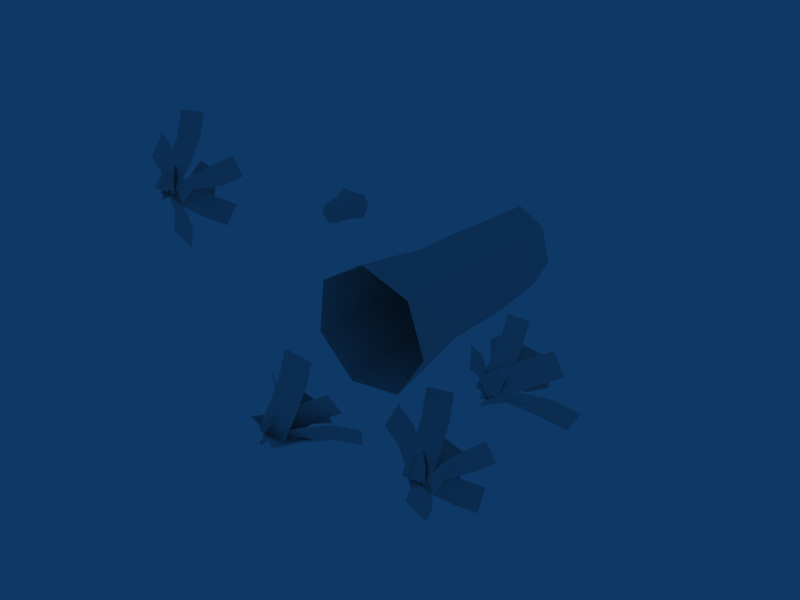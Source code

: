 # Source: deadfllowered.blend  (saved by Blender 2.45.0; exported with 4.5.12 LTS)
import bpy
from mathutils import Matrix  # noqa: F401  (used for matrix-valued properties, if any)

bpy.ops.wm.read_factory_settings(use_empty=True)
scene = bpy.context.scene
scene.name = 'Scene'

# ---- collections
col_collection_1 = bpy.data.collections.new('Collection 1'); scene.collection.children.link(col_collection_1)

# ---- materials (node trees are filled in below, after node groups)
mat_material = bpy.data.materials.new('Material')
mat_material.alpha_threshold = 0.0
mat_material.roughness = 0.5

# ---- material node trees

# ---- world
world_world = bpy.data.worlds.new('World'); scene.world = world_world
world_world.color = (0.05656, 0.2208, 0.4)
world_world.use_sun_shadow = False
world_world.sun_shadow_jitter_overblur = 0.0
world_world.cycles.sampling_method = 'MANUAL'
world_world.cycles.sample_map_resolution = 256

# ---- cameras
cam_camera = bpy.data.cameras.new('Camera')
cam_camera.passepartout_alpha = 0.2
cam_camera.clip_end = 100.0
cam_camera.lens = 35.0
cam_camera.ortho_scale = 7.314
cam_camera.show_passepartout = False
cam_camera.show_safe_areas = True
cam_camera.dof.focus_distance = 0.0
cam_camera.dof.aperture_fstop = 128.0

# ---- lights
light_spot = bpy.data.lights.new('Spot', 'POINT')
light_spot.transmission_factor = 0.0
light_spot.cutoff_distance = 30.0
light_spot.energy = 100.0
light_spot.shadow_buffer_clip_start = 1.001
light_spot.shadow_soft_size = 1.0
light_spot.shadow_maximum_resolution = 0.006
light_spot.use_absolute_resolution = True
light_spot.cycles.use_multiple_importance_sampling = False

# ---- meshes
me_plane_001 = bpy.data.meshes.new('Plane.001')
me_plane_001.from_pydata([(-2.351, -0.1062, -1.516), (-2.439, 0.003416, -1.672), (-2.377, -0.03859, -1.601), (-2.425, 0.02859, -1.381), (-2.522, 0.1528, -1.24), (-2.66, 0.2284, -1.11), (-2.468, 0.0834, -1.459), (-2.512, 0.1382, -1.537), (-2.566, 0.2076, -1.318), (-2.609, 0.2624, -1.396), (-2.704, 0.2832, -1.188), (-2.748, 0.338, -1.266), (-2.84, 0.7651, -1.883), (-2.95, 0.7301, -1.752), (-2.624, 0.5333, -1.764), (-2.734, 0.4982, -1.634), (-2.459, 0.2298, -1.707), (-2.569, 0.1948, -1.576), (-3.059, 0.695, -1.622), (-2.844, 0.4632, -1.503), (-2.473, -0.008725, -1.55), (-2.407, -0.08404, -1.578), (-2.377, -0.07444, -1.614), (-2.546, -0.1503, -1.418), (-2.2, -0.07019, -1.59), (-2.472, -0.1226, -1.523), (-2.348, -0.06935, -1.584), (-2.163, 0.05442, -1.345), (-2.116, 0.1512, -1.079), (-2.051, 0.1622, -0.81), (-2.299, 0.0282, -1.312), (-2.435, 0.001973, -1.278), (-2.252, 0.125, -1.046), (-2.388, 0.09873, -1.012), (-2.187, 0.136, -0.7763), (-2.323, 0.1098, -0.7426), (-1.957, 0.2549, -1.152), (-1.922, 0.3082, -1.261), (-2.155, 0.1622, -1.261), (-2.12, 0.2155, -1.37), (-2.31, 0.007284, -1.388), (-2.276, 0.06064, -1.496), (-1.887, 0.3616, -1.369), (-2.085, 0.2689, -1.478), (-2.241, 0.114, -1.604), (-2.403, -0.07507, -1.655), (-2.437, -0.1614, -1.511), (-2.393, -0.06046, -1.684), (-2.46, -0.1179, -1.634), (-2.18, -0.1484, -1.575), (-2.41, -0.1233, -1.564), (-2.417, 0.15, -1.703), (-2.366, 0.4155, -1.808), (-2.306, 0.6265, -1.982), (-2.277, 0.1347, -1.673), (-2.136, 0.1195, -1.644), (-2.226, 0.4002, -1.778), (-2.085, 0.385, -1.749), (-2.166, 0.6113, -1.952), (-2.026, 0.596, -1.923), (-1.667, 0.3728, -1.469), (-1.709, 0.4278, -1.596), (-1.913, 0.2406, -1.445), (-1.955, 0.2955, -1.571), (-2.121, 0.03993, -1.463), (-2.163, 0.09489, -1.589), (-1.751, 0.4828, -1.722), (-1.997, 0.3505, -1.698), (-2.205, 0.1499, -1.715), (-2.416, -0.1093, -1.575), (-2.299, -0.1737, -1.497), (-2.383, -0.06377, -1.749), (-2.209, 0.5571, -1.712), (-2.603, 0.5628, -1.669), (-2.693, 0.3623, -1.339), (-2.355, 0.2328, -1.179), (-2.056, 0.3531, -1.409), (-2.401, 0.1745, -1.605), (-2.431, -0.1694, -1.649), (-2.391, -0.1699, -1.653), (-2.408, -0.1852, -1.62), (-2.356, 0.1911, -1.524), (-2.344, 0.1909, -1.525), (-2.349, 0.1862, -1.515), (0.1085, 0.1366, -0.09139), (0.1164, 0.1366, -0.0835), (0.1193, 0.1366, -0.09427), (0.06028, -0.2093, -0.145), (0.08614, -0.2093, -0.1191), (0.09561, -0.2093, -0.1544), (0.1168, 0.1352, -0.08731), (0.0278, 0.3253, 0.04877), (-0.06825, 0.2872, -0.154), (0.09828, 0.2569, -0.3061), (0.2972, 0.2764, -0.1974), (0.2537, 0.3187, 0.02194), (0.1668, -0.2075, -0.08283), (-0.03176, -0.1953, -0.09287), (0.05992, -0.1837, -0.1469), (0.1697, -0.05802, 0.04013), (0.1708, 0.07972, 0.1858), (0.1671, 0.1637, 0.3601), (0.07044, -0.05194, 0.03511), (-0.02883, -0.04587, 0.03009), (0.0715, 0.08579, 0.1808), (-0.02777, 0.09187, 0.1757), (0.06782, 0.1698, 0.3551), (-0.03145, 0.1758, 0.3501), (0.4425, 0.06876, 0.2626), (0.4963, 0.05913, 0.1793), (0.2818, 0.02586, 0.1637), (0.3356, 0.01624, 0.08041), (0.1315, -0.07573, 0.0783), (0.1853, -0.08535, -0.004948), (0.5501, 0.04951, 0.09609), (0.3894, 0.006611, -0.002831), (0.2391, -0.09498, -0.08819), (0.05529, -0.1842, -0.1443), (-0.003174, -0.1937, 0.004888), (0.1044, -0.213, -0.1616), (0.1328, -0.1861, -0.1039), (0.0125, -0.1975, -0.1783), (0.1135, -0.1865, -0.1178), (0.1031, -0.04776, -0.01047), (0.04024, 0.09259, 0.07309), (-0.0413, 0.1909, 0.1837), (0.03256, -0.04909, -0.06128), (-0.03798, -0.05043, -0.1121), (-0.03029, 0.09125, 0.02228), (-0.1008, 0.08992, -0.02853), (-0.1118, 0.1896, 0.1329), (-0.1824, 0.1882, 0.08209), (-0.3772, 0.2091, -0.2586), (-0.3816, 0.2203, -0.1608), (-0.2098, 0.1178, -0.2407), (-0.2142, 0.129, -0.1428), (-0.07395, -0.02505, -0.2182), (-0.07833, -0.01386, -0.1204), (-0.386, 0.2315, -0.06296), (-0.2186, 0.1402, -0.04501), (-0.08271, -0.002664, -0.02258), (0.06163, -0.1593, -0.09743), (0.03883, -0.1782, -0.1957), (0.03007, -0.1559, -6.676e-06), (-0.01293, -0.1662, -0.2692), (0.08384, -0.1725, -0.1102), (0.06728, -0.1687, -0.1384), (0.08901, -0.116, -0.1825), (0.2894, 0.1763, -0.4003), (0.4777, 0.2754, -0.4973), (0.1873, -0.001713, -0.224), (0.2478, -0.01562, -0.1209), (0.3498, 0.1624, -0.2971), (0.4103, 0.1485, -0.194), (0.5382, 0.2615, -0.3942), (0.5987, 0.2476, -0.2911), (0.09277, 0.1746, -0.4002), (0.02087, 0.1662, -0.3934), (0.1131, 0.09344, -0.2863), (0.04116, 0.08507, -0.2795), (0.1348, -0.02275, -0.2), (0.06289, -0.03112, -0.1932), (-0.05102, 0.1578, -0.3865), (-0.03074, 0.0767, -0.2726), (-0.009001, -0.03949, -0.1864), (0.08718, -0.1464, -0.1108), (0.1555, -0.1446, -0.1315), (0.0117, -0.1613, -0.1179), (-3.462, -0.02276, 0.623), (-3.547, -0.1408, 0.5006), (-3.489, -0.0864, 0.5492), (-3.522, 0.1223, 0.5255), (-3.604, 0.272, 0.4386), (-3.724, 0.4056, 0.3935), (-3.565, 0.06327, 0.4643), (-3.608, 0.004267, 0.4031), (-3.647, 0.213, 0.3774), (-3.69, 0.154, 0.3163), (-3.767, 0.3466, 0.3323), (-3.81, 0.2876, 0.2712), (-3.114, 0.3622, 0.8039), (-3.063, 0.3645, 0.7185), (-3.231, 0.2267, 0.7299), (-3.18, 0.229, 0.6445), (-3.309, 0.04938, 0.6781), (-3.258, 0.05168, 0.5927), (-3.012, 0.3668, 0.6332), (-3.129, 0.2313, 0.5592), (-3.3, -0.0671, 0.5634), (-3.33, -0.1173, 0.5762), (-3.344, -0.118, 0.5995), (-3.263, -0.1272, 0.4685), (-3.555, -0.115, 0.5739), (-3.318, -0.1153, 0.4707), (-3.425, -0.09405, 0.5502), (-3.637, 0.02815, 0.3851), (-3.729, 0.1486, 0.1742), (-3.828, 0.1916, -0.05225), (-3.519, 0.02797, 0.3335), (-3.401, 0.02779, 0.2819), (-3.611, 0.1484, 0.1226), (-3.492, 0.1482, 0.07095), (-3.709, 0.1915, -0.1039), (-3.591, 0.1913, -0.1555), (-3.09, 0.3427, 0.3572), (-3.063, 0.2535, 0.2918), (-3.273, 0.2388, 0.4237), (-3.247, 0.1496, 0.3583), (-3.419, 0.1079, 0.5424), (-3.392, 0.01871, 0.477), (-3.036, 0.1643, 0.2264), (-3.22, 0.0604, 0.2929), (-3.366, -0.07049, 0.4116), (-3.514, -0.1393, 0.5731), (-3.539, -0.0242, 0.6736), (-3.507, -0.1638, 0.5552), (-3.311, -0.1341, 0.5757), (-3.567, -0.1764, 0.5524), (-3.367, -0.1218, 0.5225), (-3.357, 0.06, 0.7318), (-3.404, 0.2391, 0.9178), (-3.442, 0.3488, 1.143), (-3.485, 0.03886, 0.7201), (-3.613, 0.01772, 0.7085), (-3.532, 0.218, 0.9062), (-3.66, 0.1968, 0.8945), (-3.57, 0.3277, 1.131), (-3.699, 0.3066, 1.12), (-4.091, 0.2252, 0.6129), (-4.041, 0.2595, 0.7281), (-3.864, 0.1443, 0.5372), (-3.813, 0.1786, 0.6523), (-3.655, -0.008326, 0.4913), (-3.605, 0.02605, 0.6065), (-3.99, 0.2939, 0.8432), (-3.763, 0.213, 0.7675), (-3.554, 0.06043, 0.7216), (-3.361, -0.1189, 0.5258), (-3.47, -0.1788, 0.4611), (-3.369, -0.1101, 0.6915), (-3.541, 0.3507, 0.6643), (-3.321, 0.3452, 0.6088), (-3.304, 0.2718, 0.394), (-3.514, 0.2319, 0.3168), (-3.661, 0.2806, 0.4839), (-3.46, 0.1433, 0.5427), (-3.331, -0.1815, 0.5789), (-3.366, -0.1878, 0.5874), (-3.354, -0.1939, 0.5534), (-3.453, 0.1461, 0.5412), (-3.464, 0.1442, 0.5438), (-3.46, 0.1423, 0.5334), (-0.6945, 0.2138, -1.307), (-0.6981, 0.2156, -1.297), (-0.6874, 0.2176, -1.299), (-0.5877, -0.1224, -1.287), (-0.5996, -0.1163, -1.253), (-0.5646, -0.11, -1.262), (-0.6942, 0.2148, -1.298), (-0.895, 0.3521, -1.357), (-0.7483, 0.3034, -1.524), (-0.538, 0.3433, -1.446), (-0.5546, 0.4167, -1.232), (-0.7753, 0.4221, -1.176), (-0.6031, -0.03863, -1.149), (-0.704, -0.1074, -1.379), (-0.5952, -0.04741, -1.315), (-0.788, 0.1319, -1.119), (-0.9965, 0.2845, -1.073), (-1.224, 0.3654, -0.9973), (-0.8385, 0.0975, -1.234), (-0.889, 0.06312, -1.349), (-1.047, 0.2501, -1.188), (-1.097, 0.2157, -1.303), (-1.275, 0.331, -1.112), (-1.325, 0.2966, -1.228), (-0.9325, 0.378, -0.7209), (-0.8044, 0.3991, -0.7092), (-0.8939, 0.2683, -0.946), (-0.7658, 0.2894, -0.9343), (-0.8475, 0.08916, -1.132), (-0.7194, 0.1103, -1.12), (-0.6763, 0.4203, -0.6976), (-0.6377, 0.3106, -0.9227), (-0.5913, 0.1314, -1.109), (-0.6006, -0.05037, -1.318), (-0.8012, -0.105, -1.288), (-0.545, -0.06268, -1.265), (-0.7407, -0.09231, -1.285), (-0.7726, 0.04725, -1.167), (-0.7481, -0.06788, -1.267), (-0.5996, 0.0009621, -1.429), (-0.4538, 0.1318, -1.548), (-0.2702, 0.2358, -1.614), (-0.6264, 0.09016, -1.364), (-0.6532, 0.1794, -1.298), (-0.4806, 0.221, -1.482), (-0.5074, 0.3102, -1.417), (-0.297, 0.325, -1.549), (-0.3238, 0.4142, -1.483), (-0.8252, 0.2627, -1.996), (-0.9435, 0.2629, -1.944), (-0.7264, 0.2197, -1.77), (-0.8447, 0.2199, -1.718), (-0.6345, 0.09923, -1.559), (-0.7528, 0.09941, -1.507), (-1.062, 0.2631, -1.893), (-0.9629, 0.22, -1.666), (-0.871, 0.09959, -1.455), (-0.6585, -0.0226, -1.29), (-0.5523, -0.04387, -1.37), (-0.7888, -0.04351, -1.267), (-0.4971, -0.05571, -1.372), (-0.578, -0.04652, -1.241), (-0.5639, -0.04589, -1.264), (-0.5344, 0.004347, -1.277), (-0.3625, 0.3027, -1.281), (-0.2456, 0.4382, -1.207), (-0.492, 0.1231, -1.248), (-0.5434, 0.1208, -1.162), (-0.4139, 0.3004, -1.196), (-0.4652, 0.2981, -1.111), (-0.297, 0.4359, -1.122), (-0.3483, 0.4336, -1.037), (-1.044, 0.359, -1.569), (-1.001, 0.418, -1.508), (-0.924, 0.2254, -1.524), (-0.8812, 0.2844, -1.463), (-0.8419, 0.07571, -1.437), (-0.799, 0.1347, -1.376), (-0.958, 0.477, -1.447), (-0.8383, 0.3434, -1.402), (-0.7562, 0.1937, -1.315), (-0.7227, -0.01495, -1.291), (-0.7813, -0.06933, -1.34), (-0.6956, 0.04869, -1.218)], [], [(4, 8, 10), (4, 10, 5), (8, 9, 10), (9, 11, 10), (3, 6, 8), (3, 8, 4), (6, 7, 9), (6, 9, 8), (0, 2, 6), (0, 6, 3), (2, 1, 7), (2, 7, 6), (21, 16, 17), (21, 22, 16), (23, 17, 20), (23, 21, 17), (17, 14, 15), (17, 16, 14), (20, 15, 19), (20, 17, 15), (14, 12, 13), (15, 14, 13), (19, 13, 18), (19, 15, 13), (28, 32, 34), (28, 34, 29), (32, 33, 34), (33, 35, 34), (27, 30, 32), (27, 32, 28), (30, 31, 33), (30, 33, 32), (24, 26, 30), (24, 30, 27), (26, 25, 31), (26, 31, 30), (45, 40, 41), (45, 46, 40), (47, 41, 44), (47, 45, 41), (41, 38, 39), (41, 40, 38), (44, 39, 43), (44, 41, 39), (38, 36, 37), (39, 38, 37), (43, 37, 42), (43, 39, 37), (52, 56, 58), (52, 58, 53), (56, 57, 58), (57, 59, 58), (51, 54, 56), (51, 56, 52), (54, 55, 57), (54, 57, 56), (48, 50, 54), (48, 54, 51), (50, 49, 55), (50, 55, 54), (69, 64, 65), (69, 70, 64), (71, 65, 68), (71, 69, 65), (65, 62, 63), (65, 64, 62), (68, 63, 67), (68, 65, 63), (62, 60, 61), (63, 62, 61), (67, 61, 66), (67, 63, 61), (77, 72, 73), (77, 73, 74), (77, 74, 75), (77, 75, 76), (77, 76, 72), (90, 91, 95), (90, 92, 91), (90, 93, 92), (90, 94, 93), (90, 95, 94), (100, 104, 106), (100, 106, 101), (104, 105, 106), (105, 107, 106), (99, 102, 104), (99, 104, 100), (102, 103, 105), (102, 105, 104), (96, 98, 102), (96, 102, 99), (98, 97, 103), (98, 103, 102), (117, 112, 113), (117, 118, 112), (119, 113, 116), (119, 117, 113), (113, 110, 111), (113, 112, 110), (116, 111, 115), (116, 113, 111), (110, 108, 109), (111, 110, 109), (115, 109, 114), (115, 111, 109), (124, 128, 130), (124, 130, 125), (128, 129, 130), (129, 131, 130), (123, 126, 128), (123, 128, 124), (126, 127, 129), (126, 129, 128), (120, 122, 126), (120, 126, 123), (122, 121, 127), (122, 127, 126), (141, 136, 137), (141, 142, 136), (143, 137, 140), (143, 141, 137), (137, 134, 135), (137, 136, 134), (140, 135, 139), (140, 137, 135), (134, 132, 133), (135, 134, 133), (139, 133, 138), (139, 135, 133), (148, 152, 154), (148, 154, 149), (152, 153, 154), (153, 155, 154), (147, 150, 152), (147, 152, 148), (150, 151, 153), (150, 153, 152), (144, 146, 150), (144, 150, 147), (146, 145, 151), (146, 151, 150), (165, 160, 161), (165, 166, 160), (167, 161, 164), (167, 165, 161), (161, 158, 159), (161, 160, 158), (164, 159, 163), (164, 161, 159), (158, 156, 157), (159, 158, 157), (163, 157, 162), (163, 159, 157), (172, 176, 178), (172, 178, 173), (176, 177, 178), (177, 179, 178), (171, 174, 176), (171, 176, 172), (174, 175, 177), (174, 177, 176), (168, 170, 174), (168, 174, 171), (170, 169, 175), (170, 175, 174), (189, 184, 185), (189, 190, 184), (191, 185, 188), (191, 189, 185), (185, 182, 183), (185, 184, 182), (188, 183, 187), (188, 185, 183), (182, 180, 181), (183, 182, 181), (187, 181, 186), (187, 183, 181), (196, 200, 202), (196, 202, 197), (200, 201, 202), (201, 203, 202), (195, 198, 200), (195, 200, 196), (198, 199, 201), (198, 201, 200), (192, 194, 198), (192, 198, 195), (194, 193, 199), (194, 199, 198), (213, 208, 209), (213, 214, 208), (215, 209, 212), (215, 213, 209), (209, 206, 207), (209, 208, 206), (212, 207, 211), (212, 209, 207), (206, 204, 205), (207, 206, 205), (211, 205, 210), (211, 207, 205), (220, 224, 226), (220, 226, 221), (224, 225, 226), (225, 227, 226), (219, 222, 224), (219, 224, 220), (222, 223, 225), (222, 225, 224), (216, 218, 222), (216, 222, 219), (218, 217, 223), (218, 223, 222), (237, 232, 233), (237, 238, 232), (239, 233, 236), (239, 237, 233), (233, 230, 231), (233, 232, 230), (236, 231, 235), (236, 233, 231), (230, 228, 229), (231, 230, 229), (235, 229, 234), (235, 231, 229), (245, 240, 241), (245, 241, 242), (245, 242, 243), (245, 243, 244), (245, 244, 240), (258, 259, 263), (258, 260, 259), (258, 261, 260), (258, 262, 261), (258, 263, 262), (268, 272, 274), (268, 274, 269), (272, 273, 274), (273, 275, 274), (267, 270, 272), (267, 272, 268), (270, 271, 273), (270, 273, 272), (264, 266, 270), (264, 270, 267), (266, 265, 271), (266, 271, 270), (285, 280, 281), (285, 286, 280), (287, 281, 284), (287, 285, 281), (281, 278, 279), (281, 280, 278), (284, 279, 283), (284, 281, 279), (278, 276, 277), (279, 278, 277), (283, 277, 282), (283, 279, 277), (292, 296, 298), (292, 298, 293), (296, 297, 298), (297, 299, 298), (291, 294, 296), (291, 296, 292), (294, 295, 297), (294, 297, 296), (288, 290, 294), (288, 294, 291), (290, 289, 295), (290, 295, 294), (309, 304, 305), (309, 310, 304), (311, 305, 308), (311, 309, 305), (305, 302, 303), (305, 304, 302), (308, 303, 307), (308, 305, 303), (302, 300, 301), (303, 302, 301), (307, 301, 306), (307, 303, 301), (316, 320, 322), (316, 322, 317), (320, 321, 322), (321, 323, 322), (315, 318, 320), (315, 320, 316), (318, 319, 321), (318, 321, 320), (312, 314, 318), (312, 318, 315), (314, 313, 319), (314, 319, 318), (333, 328, 329), (333, 334, 328), (335, 329, 332), (335, 333, 329), (329, 326, 327), (329, 328, 326), (332, 327, 331), (332, 329, 327), (326, 324, 325), (327, 326, 325), (331, 325, 330), (331, 327, 325), (257, 254, 256), (254, 253, 256), (256, 253, 252), (256, 252, 255), (255, 252, 257), (252, 254, 257), (248, 251, 246), (251, 249, 246), (247, 250, 251), (247, 251, 248), (246, 249, 247), (249, 250, 247), (89, 86, 88), (86, 85, 88), (88, 85, 84), (88, 84, 87), (87, 84, 89), (84, 86, 89), (80, 83, 78), (83, 81, 78), (79, 82, 83), (79, 83, 80), (78, 81, 79), (81, 82, 79)])
_uv = me_plane_001.uv_layers.new(name='UVTex')
_uv.uv.foreach_set('vector', [0.4124, 0.271, 0.4954, 0.271, 0.4954, 0.4039, 0.4124, 0.271, 0.4954, 0.4039, 0.4124, 0.4039, 0.4954, 0.271, 0.5784, 0.271, 0.4954, 0.4039, 0.5784, 0.271, 0.5784, 0.4039, 0.4954, 0.4039, 0.4124, 0.138, 0.4954, 0.138, 0.4954, 0.271, 0.4124, 0.138, 0.4954, 0.271, 0.4124, 0.271, 0.4954, 0.138, 0.5784, 0.138, 0.5784, 0.271, 0.4954, 0.138, 0.5784, 0.271, 0.4954, 0.271, 0.4124, 0.005074, 0.4954, 0.005074, 0.4954, 0.138, 0.4124, 0.005074, 0.4954, 0.138, 0.4124, 0.138, 0.4954, 0.005074, 0.5784, 0.005073, 0.5784, 0.138, 0.4954, 0.005074, 0.5784, 0.138, 0.4954, 0.138, 0.4954, 0.005074, 0.5784, 0.138, 0.4954, 0.138, 0.4954, 0.005074, 0.5784, 0.005073, 0.5784, 0.138, 0.4124, 0.005074, 0.4954, 0.138, 0.4124, 0.138, 0.4124, 0.005074, 0.4954, 0.005074, 0.4954, 0.138, 0.4954, 0.138, 0.5784, 0.271, 0.4954, 0.271, 0.4954, 0.138, 0.5784, 0.138, 0.5784, 0.271, 0.4124, 0.138, 0.4954, 0.271, 0.4124, 0.271, 0.4124, 0.138, 0.4954, 0.138, 0.4954, 0.271, 0.5784, 0.271, 0.5784, 0.4039, 0.4954, 0.4039, 0.4954, 0.271, 0.5784, 0.271, 0.4954, 0.4039, 0.4124, 0.271, 0.4954, 0.4039, 0.4124, 0.4039, 0.4124, 0.271, 0.4954, 0.271, 0.4954, 0.4039, 0.4124, 0.271, 0.4954, 0.271, 0.4954, 0.4039, 0.4124, 0.271, 0.4954, 0.4039, 0.4124, 0.4039, 0.4954, 0.271, 0.5784, 0.271, 0.4954, 0.4039, 0.5784, 0.271, 0.5784, 0.4039, 0.4954, 0.4039, 0.4124, 0.138, 0.4954, 0.138, 0.4954, 0.271, 0.4124, 0.138, 0.4954, 0.271, 0.4124, 0.271, 0.4954, 0.138, 0.5784, 0.138, 0.5784, 0.271, 0.4954, 0.138, 0.5784, 0.271, 0.4954, 0.271, 0.4124, 0.005074, 0.4954, 0.005074, 0.4954, 0.138, 0.4124, 0.005074, 0.4954, 0.138, 0.4124, 0.138, 0.4954, 0.005074, 0.5784, 0.005073, 0.5784, 0.138, 0.4954, 0.005074, 0.5784, 0.138, 0.4954, 0.138, 0.4954, 0.005074, 0.5784, 0.138, 0.4954, 0.138, 0.4954, 0.005074, 0.5784, 0.005073, 0.5784, 0.138, 0.4124, 0.005074, 0.4954, 0.138, 0.4124, 0.138, 0.4124, 0.005074, 0.4954, 0.005074, 0.4954, 0.138, 0.4954, 0.138, 0.5784, 0.271, 0.4954, 0.271, 0.4954, 0.138, 0.5784, 0.138, 0.5784, 0.271, 0.4124, 0.138, 0.4954, 0.271, 0.4124, 0.271, 0.4124, 0.138, 0.4954, 0.138, 0.4954, 0.271, 0.5784, 0.271, 0.5784, 0.4039, 0.4954, 0.4039, 0.4954, 0.271, 0.5784, 0.271, 0.4954, 0.4039, 0.4124, 0.271, 0.4954, 0.4039, 0.4124, 0.4039, 0.4124, 0.271, 0.4954, 0.271, 0.4954, 0.4039, 0.4124, 0.271, 0.4954, 0.271, 0.4954, 0.4039, 0.4124, 0.271, 0.4954, 0.4039, 0.4124, 0.4039, 0.4954, 0.271, 0.5784, 0.271, 0.4954, 0.4039, 0.5784, 0.271, 0.5784, 0.4039, 0.4954, 0.4039, 0.4124, 0.138, 0.4954, 0.138, 0.4954, 0.271, 0.4124, 0.138, 0.4954, 0.271, 0.4124, 0.271, 0.4954, 0.138, 0.5784, 0.138, 0.5784, 0.271, 0.4954, 0.138, 0.5784, 0.271, 0.4954, 0.271, 0.4124, 0.005074, 0.4954, 0.005074, 0.4954, 0.138, 0.4124, 0.005074, 0.4954, 0.138, 0.4124, 0.138, 0.4954, 0.005074, 0.5784, 0.005073, 0.5784, 0.138, 0.4954, 0.005074, 0.5784, 0.138, 0.4954, 0.138, 0.4954, 0.005074, 0.5784, 0.138, 0.4954, 0.138, 0.4954, 0.005074, 0.5784, 0.005073, 0.5784, 0.138, 0.4124, 0.005074, 0.4954, 0.138, 0.4124, 0.138, 0.4124, 0.005074, 0.4954, 0.005074, 0.4954, 0.138, 0.4954, 0.138, 0.5784, 0.271, 0.4954, 0.271, 0.4954, 0.138, 0.5784, 0.138, 0.5784, 0.271, 0.4124, 0.138, 0.4954, 0.271, 0.4124, 0.271, 0.4124, 0.138, 0.4954, 0.138, 0.4954, 0.271, 0.5784, 0.271, 0.5784, 0.4039, 0.4954, 0.4039, 0.4954, 0.271, 0.5784, 0.271, 0.4954, 0.4039, 0.4124, 0.271, 0.4954, 0.4039, 0.4124, 0.4039, 0.4124, 0.271, 0.4954, 0.271, 0.4954, 0.4039, 0.5811, 0.7679, 0.7086, 0.8605, 0.7086, 0.6753, 0.5811, 0.7679, 0.7086, 0.6753, 0.5325, 0.6181, 0.5811, 0.7679, 0.5325, 0.6181, 0.4236, 0.7679, 0.5811, 0.7679, 0.4236, 0.7679, 0.5325, 0.9177, 0.5811, 0.7679, 0.5325, 0.9177, 0.7086, 0.8605, 0.5811, 0.7679, 0.5325, 0.9177, 0.7086, 0.8605, 0.5811, 0.7679, 0.4236, 0.7679, 0.5325, 0.9177, 0.5811, 0.7679, 0.5325, 0.6181, 0.4236, 0.7679, 0.5811, 0.7679, 0.7086, 0.6753, 0.5325, 0.6181, 0.5811, 0.7679, 0.7086, 0.8605, 0.7086, 0.6753, 0.4124, 0.271, 0.4954, 0.271, 0.4954, 0.4039, 0.4124, 0.271, 0.4954, 0.4039, 0.4124, 0.4039, 0.4954, 0.271, 0.5784, 0.271, 0.4954, 0.4039, 0.5784, 0.271, 0.5784, 0.4039, 0.4954, 0.4039, 0.4124, 0.138, 0.4954, 0.138, 0.4954, 0.271, 0.4124, 0.138, 0.4954, 0.271, 0.4124, 0.271, 0.4954, 0.138, 0.5784, 0.138, 0.5784, 0.271, 0.4954, 0.138, 0.5784, 0.271, 0.4954, 0.271, 0.4124, 0.005074, 0.4954, 0.005074, 0.4954, 0.138, 0.4124, 0.005074, 0.4954, 0.138, 0.4124, 0.138, 0.4954, 0.005074, 0.5784, 0.005073, 0.5784, 0.138, 0.4954, 0.005074, 0.5784, 0.138, 0.4954, 0.138, 0.4954, 0.005074, 0.5784, 0.138, 0.4954, 0.138, 0.4954, 0.005074, 0.5784, 0.005073, 0.5784, 0.138, 0.4124, 0.005074, 0.4954, 0.138, 0.4124, 0.138, 0.4124, 0.005074, 0.4954, 0.005074, 0.4954, 0.138, 0.4954, 0.138, 0.5784, 0.271, 0.4954, 0.271, 0.4954, 0.138, 0.5784, 0.138, 0.5784, 0.271, 0.4124, 0.138, 0.4954, 0.271, 0.4124, 0.271, 0.4124, 0.138, 0.4954, 0.138, 0.4954, 0.271, 0.5784, 0.271, 0.5784, 0.4039, 0.4954, 0.4039, 0.4954, 0.271, 0.5784, 0.271, 0.4954, 0.4039, 0.4124, 0.271, 0.4954, 0.4039, 0.4124, 0.4039, 0.4124, 0.271, 0.4954, 0.271, 0.4954, 0.4039, 0.4124, 0.271, 0.4954, 0.271, 0.4954, 0.4039, 0.4124, 0.271, 0.4954, 0.4039, 0.4124, 0.4039, 0.4954, 0.271, 0.5784, 0.271, 0.4954, 0.4039, 0.5784, 0.271, 0.5784, 0.4039, 0.4954, 0.4039, 0.4124, 0.138, 0.4954, 0.138, 0.4954, 0.271, 0.4124, 0.138, 0.4954, 0.271, 0.4124, 0.271, 0.4954, 0.138, 0.5784, 0.138, 0.5784, 0.271, 0.4954, 0.138, 0.5784, 0.271, 0.4954, 0.271, 0.4124, 0.005074, 0.4954, 0.005074, 0.4954, 0.138, 0.4124, 0.005074, 0.4954, 0.138, 0.4124, 0.138, 0.4954, 0.005074, 0.5784, 0.005073, 0.5784, 0.138, 0.4954, 0.005074, 0.5784, 0.138, 0.4954, 0.138, 0.4954, 0.005074, 0.5784, 0.138, 0.4954, 0.138, 0.4954, 0.005074, 0.5784, 0.005073, 0.5784, 0.138, 0.4124, 0.005074, 0.4954, 0.138, 0.4124, 0.138, 0.4124, 0.005074, 0.4954, 0.005074, 0.4954, 0.138, 0.4954, 0.138, 0.5784, 0.271, 0.4954, 0.271, 0.4954, 0.138, 0.5784, 0.138, 0.5784, 0.271, 0.4124, 0.138, 0.4954, 0.271, 0.4124, 0.271, 0.4124, 0.138, 0.4954, 0.138, 0.4954, 0.271, 0.5784, 0.271, 0.5784, 0.4039, 0.4954, 0.4039, 0.4954, 0.271, 0.5784, 0.271, 0.4954, 0.4039, 0.4124, 0.271, 0.4954, 0.4039, 0.4124, 0.4039, 0.4124, 0.271, 0.4954, 0.271, 0.4954, 0.4039, 0.4124, 0.271, 0.4954, 0.271, 0.4954, 0.4039, 0.4124, 0.271, 0.4954, 0.4039, 0.4124, 0.4039, 0.4954, 0.271, 0.5784, 0.271, 0.4954, 0.4039, 0.5784, 0.271, 0.5784, 0.4039, 0.4954, 0.4039, 0.4124, 0.138, 0.4954, 0.138, 0.4954, 0.271, 0.4124, 0.138, 0.4954, 0.271, 0.4124, 0.271, 0.4954, 0.138, 0.5784, 0.138, 0.5784, 0.271, 0.4954, 0.138, 0.5784, 0.271, 0.4954, 0.271, 0.4124, 0.005074, 0.4954, 0.005074, 0.4954, 0.138, 0.4124, 0.005074, 0.4954, 0.138, 0.4124, 0.138, 0.4954, 0.005074, 0.5784, 0.005073, 0.5784, 0.138, 0.4954, 0.005074, 0.5784, 0.138, 0.4954, 0.138, 0.4954, 0.005074, 0.5784, 0.138, 0.4954, 0.138, 0.4954, 0.005074, 0.5784, 0.005073, 0.5784, 0.138, 0.4124, 0.005074, 0.4954, 0.138, 0.4124, 0.138, 0.4124, 0.005074, 0.4954, 0.005074, 0.4954, 0.138, 0.4954, 0.138, 0.5784, 0.271, 0.4954, 0.271, 0.4954, 0.138, 0.5784, 0.138, 0.5784, 0.271, 0.4124, 0.138, 0.4954, 0.271, 0.4124, 0.271, 0.4124, 0.138, 0.4954, 0.138, 0.4954, 0.271, 0.5784, 0.271, 0.5784, 0.4039, 0.4954, 0.4039, 0.4954, 0.271, 0.5784, 0.271, 0.4954, 0.4039, 0.4124, 0.271, 0.4954, 0.4039, 0.4124, 0.4039, 0.4124, 0.271, 0.4954, 0.271, 0.4954, 0.4039, 0.4124, 0.271, 0.4954, 0.271, 0.4954, 0.4039, 0.4124, 0.271, 0.4954, 0.4039, 0.4124, 0.4039, 0.4954, 0.271, 0.5784, 0.271, 0.4954, 0.4039, 0.5784, 0.271, 0.5784, 0.4039, 0.4954, 0.4039, 0.4124, 0.138, 0.4954, 0.138, 0.4954, 0.271, 0.4124, 0.138, 0.4954, 0.271, 0.4124, 0.271, 0.4954, 0.138, 0.5784, 0.138, 0.5784, 0.271, 0.4954, 0.138, 0.5784, 0.271, 0.4954, 0.271, 0.4124, 0.005074, 0.4954, 0.005074, 0.4954, 0.138, 0.4124, 0.005074, 0.4954, 0.138, 0.4124, 0.138, 0.4954, 0.005074, 0.5784, 0.005073, 0.5784, 0.138, 0.4954, 0.005074, 0.5784, 0.138, 0.4954, 0.138, 0.4954, 0.005074, 0.5784, 0.138, 0.4954, 0.138, 0.4954, 0.005074, 0.5784, 0.005073, 0.5784, 0.138, 0.4124, 0.005074, 0.4954, 0.138, 0.4124, 0.138, 0.4124, 0.005074, 0.4954, 0.005074, 0.4954, 0.138, 0.4954, 0.138, 0.5784, 0.271, 0.4954, 0.271, 0.4954, 0.138, 0.5784, 0.138, 0.5784, 0.271, 0.4124, 0.138, 0.4954, 0.271, 0.4124, 0.271, 0.4124, 0.138, 0.4954, 0.138, 0.4954, 0.271, 0.5784, 0.271, 0.5784, 0.4039, 0.4954, 0.4039, 0.4954, 0.271, 0.5784, 0.271, 0.4954, 0.4039, 0.4124, 0.271, 0.4954, 0.4039, 0.4124, 0.4039, 0.4124, 0.271, 0.4954, 0.271, 0.4954, 0.4039, 0.4124, 0.271, 0.4954, 0.271, 0.4954, 0.4039, 0.4124, 0.271, 0.4954, 0.4039, 0.4124, 0.4039, 0.4954, 0.271, 0.5784, 0.271, 0.4954, 0.4039, 0.5784, 0.271, 0.5784, 0.4039, 0.4954, 0.4039, 0.4124, 0.138, 0.4954, 0.138, 0.4954, 0.271, 0.4124, 0.138, 0.4954, 0.271, 0.4124, 0.271, 0.4954, 0.138, 0.5784, 0.138, 0.5784, 0.271, 0.4954, 0.138, 0.5784, 0.271, 0.4954, 0.271, 0.4124, 0.005074, 0.4954, 0.005074, 0.4954, 0.138, 0.4124, 0.005074, 0.4954, 0.138, 0.4124, 0.138, 0.4954, 0.005074, 0.5784, 0.005073, 0.5784, 0.138, 0.4954, 0.005074, 0.5784, 0.138, 0.4954, 0.138, 0.4954, 0.005074, 0.5784, 0.138, 0.4954, 0.138, 0.4954, 0.005074, 0.5784, 0.005073, 0.5784, 0.138, 0.4124, 0.005074, 0.4954, 0.138, 0.4124, 0.138, 0.4124, 0.005074, 0.4954, 0.005074, 0.4954, 0.138, 0.4954, 0.138, 0.5784, 0.271, 0.4954, 0.271, 0.4954, 0.138, 0.5784, 0.138, 0.5784, 0.271, 0.4124, 0.138, 0.4954, 0.271, 0.4124, 0.271, 0.4124, 0.138, 0.4954, 0.138, 0.4954, 0.271, 0.5784, 0.271, 0.5784, 0.4039, 0.4954, 0.4039, 0.4954, 0.271, 0.5784, 0.271, 0.4954, 0.4039, 0.4124, 0.271, 0.4954, 0.4039, 0.4124, 0.4039, 0.4124, 0.271, 0.4954, 0.271, 0.4954, 0.4039, 0.4124, 0.271, 0.4954, 0.271, 0.4954, 0.4039, 0.4124, 0.271, 0.4954, 0.4039, 0.4124, 0.4039, 0.4954, 0.271, 0.5784, 0.271, 0.4954, 0.4039, 0.5784, 0.271, 0.5784, 0.4039, 0.4954, 0.4039, 0.4124, 0.138, 0.4954, 0.138, 0.4954, 0.271, 0.4124, 0.138, 0.4954, 0.271, 0.4124, 0.271, 0.4954, 0.138, 0.5784, 0.138, 0.5784, 0.271, 0.4954, 0.138, 0.5784, 0.271, 0.4954, 0.271, 0.4124, 0.005074, 0.4954, 0.005074, 0.4954, 0.138, 0.4124, 0.005074, 0.4954, 0.138, 0.4124, 0.138, 0.4954, 0.005074, 0.5784, 0.005073, 0.5784, 0.138, 0.4954, 0.005074, 0.5784, 0.138, 0.4954, 0.138, 0.4954, 0.005074, 0.5784, 0.138, 0.4954, 0.138, 0.4954, 0.005074, 0.5784, 0.005073, 0.5784, 0.138, 0.4124, 0.005074, 0.4954, 0.138, 0.4124, 0.138, 0.4124, 0.005074, 0.4954, 0.005074, 0.4954, 0.138, 0.4954, 0.138, 0.5784, 0.271, 0.4954, 0.271, 0.4954, 0.138, 0.5784, 0.138, 0.5784, 0.271, 0.4124, 0.138, 0.4954, 0.271, 0.4124, 0.271, 0.4124, 0.138, 0.4954, 0.138, 0.4954, 0.271, 0.5784, 0.271, 0.5784, 0.4039, 0.4954, 0.4039, 0.4954, 0.271, 0.5784, 0.271, 0.4954, 0.4039, 0.4124, 0.271, 0.4954, 0.4039, 0.4124, 0.4039, 0.4124, 0.271, 0.4954, 0.271, 0.4954, 0.4039, 0.5811, 0.7679, 0.7086, 0.8605, 0.7086, 0.6753, 0.5811, 0.7679, 0.7086, 0.6753, 0.5325, 0.6181, 0.5811, 0.7679, 0.5325, 0.6181, 0.4236, 0.7679, 0.5811, 0.7679, 0.4236, 0.7679, 0.5325, 0.9177, 0.5811, 0.7679, 0.5325, 0.9177, 0.7086, 0.8605, 0.5811, 0.7679, 0.5325, 0.9177, 0.7086, 0.8605, 0.5811, 0.7679, 0.4236, 0.7679, 0.5325, 0.9177, 0.5811, 0.7679, 0.5325, 0.6181, 0.4236, 0.7679, 0.5811, 0.7679, 0.7086, 0.6753, 0.5325, 0.6181, 0.5811, 0.7679, 0.7086, 0.8605, 0.7086, 0.6753, 0.4124, 0.271, 0.4954, 0.271, 0.4954, 0.4039, 0.4124, 0.271, 0.4954, 0.4039, 0.4124, 0.4039, 0.4954, 0.271, 0.5784, 0.271, 0.4954, 0.4039, 0.5784, 0.271, 0.5784, 0.4039, 0.4954, 0.4039, 0.4124, 0.138, 0.4954, 0.138, 0.4954, 0.271, 0.4124, 0.138, 0.4954, 0.271, 0.4124, 0.271, 0.4954, 0.138, 0.5784, 0.138, 0.5784, 0.271, 0.4954, 0.138, 0.5784, 0.271, 0.4954, 0.271, 0.4124, 0.005074, 0.4954, 0.005074, 0.4954, 0.138, 0.4124, 0.005074, 0.4954, 0.138, 0.4124, 0.138, 0.4954, 0.005074, 0.5784, 0.005073, 0.5784, 0.138, 0.4954, 0.005074, 0.5784, 0.138, 0.4954, 0.138, 0.4954, 0.005074, 0.5784, 0.138, 0.4954, 0.138, 0.4954, 0.005074, 0.5784, 0.005073, 0.5784, 0.138, 0.4124, 0.005074, 0.4954, 0.138, 0.4124, 0.138, 0.4124, 0.005074, 0.4954, 0.005074, 0.4954, 0.138, 0.4954, 0.138, 0.5784, 0.271, 0.4954, 0.271, 0.4954, 0.138, 0.5784, 0.138, 0.5784, 0.271, 0.4124, 0.138, 0.4954, 0.271, 0.4124, 0.271, 0.4124, 0.138, 0.4954, 0.138, 0.4954, 0.271, 0.5784, 0.271, 0.5784, 0.4039, 0.4954, 0.4039, 0.4954, 0.271, 0.5784, 0.271, 0.4954, 0.4039, 0.4124, 0.271, 0.4954, 0.4039, 0.4124, 0.4039, 0.4124, 0.271, 0.4954, 0.271, 0.4954, 0.4039, 0.4124, 0.271, 0.4954, 0.271, 0.4954, 0.4039, 0.4124, 0.271, 0.4954, 0.4039, 0.4124, 0.4039, 0.4954, 0.271, 0.5784, 0.271, 0.4954, 0.4039, 0.5784, 0.271, 0.5784, 0.4039, 0.4954, 0.4039, 0.4124, 0.138, 0.4954, 0.138, 0.4954, 0.271, 0.4124, 0.138, 0.4954, 0.271, 0.4124, 0.271, 0.4954, 0.138, 0.5784, 0.138, 0.5784, 0.271, 0.4954, 0.138, 0.5784, 0.271, 0.4954, 0.271, 0.4124, 0.005074, 0.4954, 0.005074, 0.4954, 0.138, 0.4124, 0.005074, 0.4954, 0.138, 0.4124, 0.138, 0.4954, 0.005074, 0.5784, 0.005073, 0.5784, 0.138, 0.4954, 0.005074, 0.5784, 0.138, 0.4954, 0.138, 0.4954, 0.005074, 0.5784, 0.138, 0.4954, 0.138, 0.4954, 0.005074, 0.5784, 0.005073, 0.5784, 0.138, 0.4124, 0.005074, 0.4954, 0.138, 0.4124, 0.138, 0.4124, 0.005074, 0.4954, 0.005074, 0.4954, 0.138, 0.4954, 0.138, 0.5784, 0.271, 0.4954, 0.271, 0.4954, 0.138, 0.5784, 0.138, 0.5784, 0.271, 0.4124, 0.138, 0.4954, 0.271, 0.4124, 0.271, 0.4124, 0.138, 0.4954, 0.138, 0.4954, 0.271, 0.5784, 0.271, 0.5784, 0.4039, 0.4954, 0.4039, 0.4954, 0.271, 0.5784, 0.271, 0.4954, 0.4039, 0.4124, 0.271, 0.4954, 0.4039, 0.4124, 0.4039, 0.4124, 0.271, 0.4954, 0.271, 0.4954, 0.4039, 0.4124, 0.271, 0.4954, 0.271, 0.4954, 0.4039, 0.4124, 0.271, 0.4954, 0.4039, 0.4124, 0.4039, 0.4954, 0.271, 0.5784, 0.271, 0.4954, 0.4039, 0.5784, 0.271, 0.5784, 0.4039, 0.4954, 0.4039, 0.4124, 0.138, 0.4954, 0.138, 0.4954, 0.271, 0.4124, 0.138, 0.4954, 0.271, 0.4124, 0.271, 0.4954, 0.138, 0.5784, 0.138, 0.5784, 0.271, 0.4954, 0.138, 0.5784, 0.271, 0.4954, 0.271, 0.4124, 0.005074, 0.4954, 0.005074, 0.4954, 0.138, 0.4124, 0.005074, 0.4954, 0.138, 0.4124, 0.138, 0.4954, 0.005074, 0.5784, 0.005073, 0.5784, 0.138, 0.4954, 0.005074, 0.5784, 0.138, 0.4954, 0.138, 0.4954, 0.005074, 0.5784, 0.138, 0.4954, 0.138, 0.4954, 0.005074, 0.5784, 0.005073, 0.5784, 0.138, 0.4124, 0.005074, 0.4954, 0.138, 0.4124, 0.138, 0.4124, 0.005074, 0.4954, 0.005074, 0.4954, 0.138, 0.4954, 0.138, 0.5784, 0.271, 0.4954, 0.271, 0.4954, 0.138, 0.5784, 0.138, 0.5784, 0.271, 0.4124, 0.138, 0.4954, 0.271, 0.4124, 0.271, 0.4124, 0.138, 0.4954, 0.138, 0.4954, 0.271, 0.5784, 0.271, 0.5784, 0.4039, 0.4954, 0.4039, 0.4954, 0.271, 0.5784, 0.271, 0.4954, 0.4039, 0.4124, 0.271, 0.4954, 0.4039, 0.4124, 0.4039, 0.4124, 0.271, 0.4954, 0.271, 0.4954, 0.4039, 0.8408, 0.4932, 0.9213, 0.4932, 0.8408, 0.2427, 0.9213, 0.4932, 0.9213, 0.2427, 0.8408, 0.2427, 0.8408, 0.4932, 0.9213, 0.4932, 0.9213, 0.2427, 0.8408, 0.4932, 0.9213, 0.2427, 0.8408, 0.2427, 0.8408, 0.4932, 0.9213, 0.4932, 0.8408, 0.2427, 0.9213, 0.4932, 0.9213, 0.2427, 0.8408, 0.2427, 0.8408, 0.4932, 0.9213, 0.4932, 0.8408, 0.2427, 0.9213, 0.4932, 0.9213, 0.2427, 0.8408, 0.2427, 0.8408, 0.4932, 0.9213, 0.4932, 0.9213, 0.2427, 0.8408, 0.4932, 0.9213, 0.2427, 0.8408, 0.2427, 0.8408, 0.4932, 0.9213, 0.4932, 0.8408, 0.2427, 0.9213, 0.4932, 0.9213, 0.2427, 0.8408, 0.2427, 0.8408, 0.4932, 0.9213, 0.4932, 0.8408, 0.2427, 0.9213, 0.4932, 0.9213, 0.2427, 0.8408, 0.2427, 0.8408, 0.4932, 0.9213, 0.4932, 0.9213, 0.2427, 0.8408, 0.4932, 0.9213, 0.2427, 0.8408, 0.2427, 0.8408, 0.4932, 0.9213, 0.4932, 0.8408, 0.2427, 0.9213, 0.4932, 0.9213, 0.2427, 0.8408, 0.2427, 0.8408, 0.4932, 0.9213, 0.4932, 0.8408, 0.2427, 0.9213, 0.4932, 0.9213, 0.2427, 0.8408, 0.2427, 0.8408, 0.4932, 0.9213, 0.4932, 0.9213, 0.2427, 0.8408, 0.4932, 0.9213, 0.2427, 0.8408, 0.2427, 0.8408, 0.4932, 0.9213, 0.4932, 0.8408, 0.2427, 0.9213, 0.4932, 0.9213, 0.2427, 0.8408, 0.2427])
me_plane_001.materials.append(mat_material)
me_plane_001.use_remesh_preserve_volume = False
me_plane_001.use_remesh_preserve_attributes = False
me_plane_001.use_mirror_vertex_groups = False
me_plane_001.update()
me_cylinder = bpy.data.meshes.new('Cylinder')
me_cylinder.from_pydata([(0.4302, 2.114, 0.1305), (0.5306, 2.093, -0.1849), (0.3689, 2.126, -0.4678), (0.06686, 2.19, -0.5052), (-0.1481, 2.235, -0.2689), (-0.114, 2.227, 0.06308), (0.1433, 2.174, 0.2408), (0.5846, 0.005237, 0.2603), (0.7476, 0.005237, -0.2054), (0.4851, 0.005237, -0.6233), (-0.005255, 0.005237, -0.6785), (-0.3542, 0.005237, -0.3296), (-0.2989, 0.005237, 0.1608), (0.1189, 0.005237, 0.4233), (-1.57, 1.923, -0.2577), (-1.622, 1.589, -0.2129), (-1.777, 1.589, -0.2129), (-1.83, 1.923, -0.2577), (-1.57, 1.923, 0.002258), (-1.622, 1.589, -0.05824), (-1.777, 1.589, -0.05824), (-1.83, 1.923, 0.002258), (-1.7, 1.554, -0.228), (-1.607, 1.764, -0.228), (-1.7, 1.981, -0.283), (-1.792, 1.764, -0.228), (-1.607, 1.764, -0.04318), (-1.7, 1.554, -0.04318), (-1.792, 1.764, -0.04318), (-1.7, 1.974, -0.04318), (-1.607, 1.554, -0.1356), (-1.545, 1.981, -0.1277), (-1.792, 1.554, -0.1356), (-1.855, 1.981, -0.1277), (-1.7, 1.764, -0.255), (-1.7, 1.764, -0.0162), (-1.58, 1.764, -0.1356), (-1.7, 1.493, -0.1356), (-1.819, 1.764, -0.1356), (-1.7, 2.084, -0.1277), (0.6001, 1.522, -0.191), (0.5995, 0.8777, -0.1854), (0.4804, 1.522, 0.1511), (0.4782, 0.8777, 0.1614), (0.4073, 1.522, -0.4979), (0.404, 0.8777, -0.4965), (0.0471, 1.522, -0.5385), (0.03895, 0.8777, -0.5376), (-0.2092, 1.522, -0.2822), (-0.2209, 0.8777, -0.2778), (-0.1686, 1.522, 0.07796), (-0.1797, 0.8777, 0.08727), (0.1383, 1.522, 0.2708), (0.1314, 0.8777, 0.2827), (0.2649, 1.522, 0.2265), (0.3746, 0.8777, 0.1976), (-0.05505, 1.522, 0.1493), (0.0385, 0.8777, 0.2244), (-0.1942, 1.522, -0.1489), (-0.192, 0.8777, -0.02174), (-0.1144, 1.522, -0.377), (-0.03862, 0.8777, -0.4601), (0.274, 1.522, -0.5129), (0.148, 0.8777, -0.5254), (0.5287, 1.522, -0.3046), (0.4624, 0.8777, -0.4036), (0.5247, 1.522, 0.0245), (0.5633, 0.8777, -0.08186), (0.4119, 1.812, 0.08759), (0.5049, 1.812, -0.1781), (0.3551, 1.812, -0.4164), (0.07543, 1.812, -0.4479), (-0.1236, 1.812, -0.2489), (-0.09209, 1.812, 0.0308), (0.1462, 1.812, 0.1806), (0.1625, 1.723, -0.1418)], [], [(24, 39, 14), (39, 31, 14), (39, 29, 18), (39, 18, 31), (17, 33, 39), (17, 39, 24), (33, 21, 39), (21, 29, 39), (25, 38, 17), (38, 33, 17), (38, 28, 21), (38, 21, 33), (16, 32, 38), (16, 38, 25), (32, 20, 38), (20, 28, 38), (22, 37, 16), (37, 32, 16), (37, 27, 20), (37, 20, 32), (15, 30, 37), (15, 37, 22), (30, 19, 37), (19, 27, 37), (23, 36, 15), (36, 30, 15), (36, 26, 19), (36, 19, 30), (14, 31, 36), (14, 36, 23), (31, 18, 36), (18, 26, 36), (26, 35, 19), (35, 27, 19), (35, 28, 20), (35, 20, 27), (18, 29, 35), (18, 35, 26), (29, 21, 35), (21, 28, 35), (22, 34, 15), (34, 23, 15), (34, 24, 14), (34, 14, 23), (16, 25, 34), (16, 34, 22), (25, 17, 34), (17, 24, 34), (55, 7, 43), (54, 6, 52), (56, 5, 50), (57, 13, 53), (58, 4, 48), (59, 12, 51), (47, 10, 61), (48, 4, 60), (62, 2, 44), (63, 10, 47), (64, 1, 40), (65, 9, 45), (66, 0, 42), (67, 8, 41), (66, 67, 40), (67, 41, 40), (0, 66, 1), (66, 40, 1), (67, 66, 43), (66, 42, 43), (8, 67, 7), (67, 43, 7), (64, 65, 44), (65, 45, 44), (1, 64, 2), (64, 44, 2), (65, 64, 41), (64, 40, 41), (9, 65, 8), (65, 41, 8), (62, 63, 46), (63, 47, 46), (2, 62, 3), (62, 46, 3), (63, 62, 45), (62, 44, 45), (10, 63, 9), (63, 45, 9), (49, 48, 60), (49, 60, 61), (11, 49, 61), (11, 61, 10), (46, 47, 61), (46, 61, 60), (3, 46, 60), (3, 60, 4), (58, 59, 50), (59, 51, 50), (4, 58, 5), (58, 50, 5), (59, 58, 49), (58, 48, 49), (12, 59, 11), (59, 49, 11), (56, 57, 52), (57, 53, 52), (5, 56, 6), (56, 52, 6), (57, 56, 51), (56, 50, 51), (13, 57, 12), (57, 51, 12), (55, 54, 53), (54, 52, 53), (7, 55, 13), (55, 53, 13), (54, 55, 42), (55, 43, 42), (42, 0, 54), (0, 6, 54), (0, 1, 69, 68), (1, 2, 70, 69), (2, 3, 71, 70), (3, 4, 72, 71), (4, 5, 73, 72), (5, 6, 74, 73), (6, 0, 68, 74), (68, 69, 75), (69, 70, 75), (70, 71, 75), (71, 72, 75), (72, 73, 75), (73, 74, 75), (74, 68, 75)])
_uv = me_cylinder.uv_layers.new(name='UVTex')
_uv.uv.foreach_set('vector', [0.8243, 0.4776, 0.8837, 0.4776, 0.834, 0.3813, 0.8837, 0.4776, 0.8837, 0.3626, 0.834, 0.3813, 0.8837, 0.4776, 0.9431, 0.4776, 0.9335, 0.3813, 0.8837, 0.4776, 0.9335, 0.3813, 0.8837, 0.3626, 0.834, 0.574, 0.8837, 0.5927, 0.8837, 0.4776, 0.834, 0.574, 0.8837, 0.4776, 0.8243, 0.4776, 0.8837, 0.5927, 0.9335, 0.574, 0.8837, 0.4776, 0.9335, 0.574, 0.9431, 0.4776, 0.8837, 0.4776, 0.8243, 0.4776, 0.8837, 0.4776, 0.834, 0.3813, 0.8837, 0.4776, 0.8837, 0.3626, 0.834, 0.3813, 0.8837, 0.4776, 0.9431, 0.4776, 0.9335, 0.3813, 0.8837, 0.4776, 0.9335, 0.3813, 0.8837, 0.3626, 0.834, 0.574, 0.8837, 0.5927, 0.8837, 0.4776, 0.834, 0.574, 0.8837, 0.4776, 0.8243, 0.4776, 0.8837, 0.5927, 0.9335, 0.574, 0.8837, 0.4776, 0.9335, 0.574, 0.9431, 0.4776, 0.8837, 0.4776, 0.8243, 0.4776, 0.8837, 0.4776, 0.834, 0.3813, 0.8837, 0.4776, 0.8837, 0.3626, 0.834, 0.3813, 0.8837, 0.4776, 0.9431, 0.4776, 0.9335, 0.3813, 0.8837, 0.4776, 0.9335, 0.3813, 0.8837, 0.3626, 0.834, 0.574, 0.8837, 0.5927, 0.8837, 0.4776, 0.834, 0.574, 0.8837, 0.4776, 0.8243, 0.4776, 0.8837, 0.5927, 0.9335, 0.574, 0.8837, 0.4776, 0.9335, 0.574, 0.9431, 0.4776, 0.8837, 0.4776, 0.8243, 0.4776, 0.8837, 0.4776, 0.834, 0.3813, 0.8837, 0.4776, 0.8837, 0.3626, 0.834, 0.3813, 0.8837, 0.4776, 0.9431, 0.4776, 0.9335, 0.3813, 0.8837, 0.4776, 0.9335, 0.3813, 0.8837, 0.3626, 0.834, 0.574, 0.8837, 0.5927, 0.8837, 0.4776, 0.834, 0.574, 0.8837, 0.4776, 0.8243, 0.4776, 0.8837, 0.5927, 0.9335, 0.574, 0.8837, 0.4776, 0.9335, 0.574, 0.9431, 0.4776, 0.8837, 0.4776, 0.8243, 0.4776, 0.8837, 0.4776, 0.834, 0.3813, 0.8837, 0.4776, 0.8837, 0.3626, 0.834, 0.3813, 0.8837, 0.4776, 0.9431, 0.4776, 0.9335, 0.3813, 0.8837, 0.4776, 0.9335, 0.3813, 0.8837, 0.3626, 0.834, 0.574, 0.8837, 0.5927, 0.8837, 0.4776, 0.834, 0.574, 0.8837, 0.4776, 0.8243, 0.4776, 0.8837, 0.5927, 0.9335, 0.574, 0.8837, 0.4776, 0.9335, 0.574, 0.9431, 0.4776, 0.8837, 0.4776, 0.8243, 0.4776, 0.8837, 0.4776, 0.834, 0.3813, 0.8837, 0.4776, 0.8837, 0.3626, 0.834, 0.3813, 0.8837, 0.4776, 0.9431, 0.4776, 0.9335, 0.3813, 0.8837, 0.4776, 0.9335, 0.3813, 0.8837, 0.3626, 0.834, 0.574, 0.8837, 0.5927, 0.8837, 0.4776, 0.834, 0.574, 0.8837, 0.4776, 0.8243, 0.4776, 0.8837, 0.5927, 0.9335, 0.574, 0.8837, 0.4776, 0.9335, 0.574, 0.9431, 0.4776, 0.8837, 0.4776, 0.8541, 0.3468, 0.863, 0.09754, 0.863, 0.3474, 0.8451, 0.596, 0.8362, 0.8452, 0.8362, 0.5954, 0.8534, 0.5954, 0.8619, 0.8452, 0.8619, 0.5954, 0.8448, 0.3455, 0.8362, 0.09563, 0.8362, 0.3455, 0.8791, 0.5954, 0.8876, 0.8452, 0.8876, 0.5954, 0.8705, 0.3455, 0.8619, 0.09563, 0.8619, 0.3455, 0.9133, 0.3455, 0.9133, 0.09563, 0.9048, 0.3455, 0.8876, 0.5954, 0.8876, 0.8452, 0.8962, 0.5954, 0.9229, 0.5973, 0.9144, 0.8471, 0.9144, 0.5973, 0.9315, 0.3474, 0.9401, 0.09754, 0.9401, 0.3474, 0.8972, 0.5973, 0.8887, 0.8471, 0.8887, 0.5973, 0.9058, 0.3474, 0.9144, 0.09754, 0.9144, 0.3474, 0.8715, 0.5973, 0.863, 0.8471, 0.863, 0.5973, 0.8801, 0.3474, 0.8887, 0.09754, 0.8887, 0.3474, 0.8715, 0.5973, 0.8801, 0.3474, 0.8887, 0.5973, 0.8801, 0.3474, 0.8887, 0.3474, 0.8887, 0.5973, 0.863, 0.8471, 0.8715, 0.5973, 0.8887, 0.8471, 0.8715, 0.5973, 0.8887, 0.5973, 0.8887, 0.8471, 0.8801, 0.3474, 0.8715, 0.5973, 0.863, 0.3474, 0.8715, 0.5973, 0.863, 0.5973, 0.863, 0.3474, 0.8887, 0.09754, 0.8801, 0.3474, 0.863, 0.09754, 0.8801, 0.3474, 0.863, 0.3474, 0.863, 0.09754, 0.8972, 0.5973, 0.9058, 0.3474, 0.9144, 0.5973, 0.9058, 0.3474, 0.9144, 0.3474, 0.9144, 0.5973, 0.8887, 0.8471, 0.8972, 0.5973, 0.9144, 0.8471, 0.8972, 0.5973, 0.9144, 0.5973, 0.9144, 0.8471, 0.9058, 0.3474, 0.8972, 0.5973, 0.8887, 0.3474, 0.8972, 0.5973, 0.8887, 0.5973, 0.8887, 0.3474, 0.9144, 0.09754, 0.9058, 0.3474, 0.8887, 0.09754, 0.9058, 0.3474, 0.8887, 0.3474, 0.8887, 0.09754, 0.9229, 0.5973, 0.9315, 0.3474, 0.9401, 0.5973, 0.9315, 0.3474, 0.9401, 0.3474, 0.9401, 0.5973, 0.9144, 0.8471, 0.9229, 0.5973, 0.9401, 0.8471, 0.9229, 0.5973, 0.9401, 0.5973, 0.9401, 0.8471, 0.9315, 0.3474, 0.9229, 0.5973, 0.9144, 0.3474, 0.9229, 0.5973, 0.9144, 0.5973, 0.9144, 0.3474, 0.9401, 0.09754, 0.9315, 0.3474, 0.9144, 0.09754, 0.9315, 0.3474, 0.9144, 0.3474, 0.9144, 0.09754, 0.8876, 0.3455, 0.8876, 0.5954, 0.8962, 0.5954, 0.8876, 0.3455, 0.8962, 0.5954, 0.9048, 0.3455, 0.8876, 0.09563, 0.8876, 0.3455, 0.9048, 0.3455, 0.8876, 0.09563, 0.9048, 0.3455, 0.9133, 0.09563, 0.9133, 0.5954, 0.9133, 0.3455, 0.9048, 0.3455, 0.9133, 0.5954, 0.9048, 0.3455, 0.8962, 0.5954, 0.9133, 0.8452, 0.9133, 0.5954, 0.8962, 0.5954, 0.9133, 0.8452, 0.8962, 0.5954, 0.8876, 0.8452, 0.8791, 0.5954, 0.8705, 0.3455, 0.8619, 0.5954, 0.8705, 0.3455, 0.8619, 0.3455, 0.8619, 0.5954, 0.8876, 0.8452, 0.8791, 0.5954, 0.8619, 0.8452, 0.8791, 0.5954, 0.8619, 0.5954, 0.8619, 0.8452, 0.8705, 0.3455, 0.8791, 0.5954, 0.8876, 0.3455, 0.8791, 0.5954, 0.8876, 0.5954, 0.8876, 0.3455, 0.8619, 0.09563, 0.8705, 0.3455, 0.8876, 0.09563, 0.8705, 0.3455, 0.8876, 0.3455, 0.8876, 0.09563, 0.8534, 0.5954, 0.8448, 0.3455, 0.8362, 0.5954, 0.8448, 0.3455, 0.8362, 0.3455, 0.8362, 0.5954, 0.8619, 0.8452, 0.8534, 0.5954, 0.8362, 0.8452, 0.8534, 0.5954, 0.8362, 0.5954, 0.8362, 0.8452, 0.8448, 0.3455, 0.8534, 0.5954, 0.8619, 0.3455, 0.8534, 0.5954, 0.8619, 0.5954, 0.8619, 0.3455, 0.8362, 0.09563, 0.8448, 0.3455, 0.8619, 0.09563, 0.8448, 0.3455, 0.8619, 0.3455, 0.8619, 0.09563, 0.8541, 0.3468, 0.8451, 0.596, 0.8362, 0.3455, 0.8451, 0.596, 0.8362, 0.5954, 0.8362, 0.3455, 0.863, 0.09754, 0.8541, 0.3468, 0.8362, 0.09563, 0.8541, 0.3468, 0.8362, 0.3455, 0.8362, 0.09563, 0.8451, 0.596, 0.8541, 0.3468, 0.863, 0.5973, 0.8541, 0.3468, 0.863, 0.3474, 0.863, 0.5973, 0.863, 0.5973, 0.863, 0.8471, 0.8451, 0.596, 0.863, 0.8471, 0.8362, 0.8452, 0.8451, 0.596, 0.8724, 0.5533, 0.8552, 0.5483, 0.8641, 0.5401, 0.8688, 0.5422, 0.8552, 0.5483, 0.8513, 0.531, 0.8623, 0.5353, 0.8641, 0.5401, 0.8513, 0.531, 0.8611, 0.5195, 0.8653, 0.5311, 0.8623, 0.5353, 0.8611, 0.5195, 0.8749, 0.5195, 0.8704, 0.5306, 0.8653, 0.5311, 0.8749, 0.5195, 0.8853, 0.5288, 0.8737, 0.5344, 0.8704, 0.5306, 0.8853, 0.5288, 0.8851, 0.5436, 0.8732, 0.5393, 0.8737, 0.5344, 0.8851, 0.5436, 0.8724, 0.5533, 0.8688, 0.5422, 0.8732, 0.5393, 0.8688, 0.5422, 0.8641, 0.5401, 0.8684, 0.5359, 0.8641, 0.5401, 0.8623, 0.5353, 0.8684, 0.5359, 0.8623, 0.5353, 0.8653, 0.5311, 0.8684, 0.5359, 0.8653, 0.5311, 0.8704, 0.5306, 0.8684, 0.5359, 0.8704, 0.5306, 0.8737, 0.5344, 0.8684, 0.5359, 0.8737, 0.5344, 0.8732, 0.5393, 0.8684, 0.5359, 0.8732, 0.5393, 0.8688, 0.5422, 0.8684, 0.5359])
me_cylinder.materials.append(mat_material)
me_cylinder.use_remesh_preserve_volume = False
me_cylinder.use_remesh_preserve_attributes = False
me_cylinder.use_mirror_vertex_groups = False
me_cylinder.update()

# ---- objects
ob_plane_001 = bpy.data.objects.new('Plane.001', me_plane_001)
ob_cylinder = bpy.data.objects.new('Cylinder', me_cylinder)
ob_lamp = bpy.data.objects.new('Lamp', light_spot)
ob_camera = bpy.data.objects.new('Camera', cam_camera)

# ---- transforms, parenting, visibility, modifiers, constraints
ob_plane_001.location = (1.419, 2.146e-06, -1.53e-06)
ob_plane_001.lock_rotations_4d = False
ob_plane_001.empty_display_type = 'ARROWS'
ob_plane_001.color = (0.0, 0.0, 0.0, 1.0)
ob_plane_001.lineart.crease_threshold = 0.0
ob_cylinder.location = (1.968e-06, 2.105e-06, -1.533e-06)
ob_cylinder.lock_rotations_4d = False
ob_cylinder.empty_display_type = 'ARROWS'
ob_cylinder.color = (0.0, 0.0, 0.0, 1.0)
ob_cylinder.lineart.crease_threshold = 0.0
ob_lamp.location = (15.69, 29.94, 5.904)
ob_lamp.rotation_euler = (0.6503, 0.05522, 1.866)
ob_lamp.lock_rotations_4d = False
ob_lamp.empty_display_type = 'ARROWS'
ob_lamp.color = (0.0, 0.0, 0.0, 0.0)
ob_lamp.lineart.crease_threshold = 0.0
ob_camera.location = (-20.0, 20.08, -6.017)
ob_camera.rotation_euler = (-0.7475, -1.879, 0.2247)
ob_camera.lock_rotations_4d = False
ob_camera.empty_display_type = 'ARROWS'
ob_camera.color = (0.0, 0.0, 0.0, 0.0)
ob_camera.display_type = 'WIRE'
ob_camera.lineart.crease_threshold = 0.0

# ---- collection membership
col_collection_1.objects.link(ob_plane_001)
col_collection_1.objects.link(ob_cylinder)
col_collection_1.objects.link(ob_lamp)
col_collection_1.objects.link(ob_camera)

# ---- scene / render settings (as saved in the file)
scene.camera = ob_cylinder
scene.frame_start = 1; scene.frame_end = 1; scene.frame_set(1)
scene.render.engine = 'BLENDER_EEVEE_NEXT'
scene.render.image_settings.file_format = 'JPEG'
scene.render.image_settings.color_mode = 'RGB'
scene.render.image_settings.compression = 90
scene.render.resolution_x = 800
scene.render.resolution_y = 600
scene.render.pixel_aspect_x = 100.0
scene.render.pixel_aspect_y = 100.0
scene.render.fps = 25
scene.render.dither_intensity = 0.0
scene.render.use_compositing = False
scene.render.use_sequencer = False
scene.render.bake_margin = 2
scene.render.bake_bias = 0.0
scene.render.use_stamp_time = False
scene.render.use_stamp_date = False
scene.render.use_stamp_frame = False
scene.render.use_stamp_camera = False
scene.render.use_stamp_scene = False
scene.render.use_stamp_filename = False
scene.render.use_stamp_render_time = False
scene.render.stamp_font_size = 0
scene.cycles.use_denoising = False
scene.cycles.samples = 10
scene.cycles.sampling_pattern = 'TABULATED_SOBOL'
scene.cycles.light_sampling_threshold = 0.0
scene.cycles.use_adaptive_sampling = False
scene.cycles.use_light_tree = False
scene.cycles.blur_glossy = 0.0
scene.cycles.volume_bounces = 1
scene.cycles.pixel_filter_type = 'GAUSSIAN'
scene.cycles.sample_clamp_indirect = 0.0
scene.view_settings.view_transform = 'Raw'
bpy.context.view_layer.update()

# ---- added for rendering (the .blend has no active camera): camera
cam_auto = bpy.data.cameras.new('AutoCamera')
cam_auto.lens = 50.0
cam_auto.sensor_width = 36.0
cam_auto.clip_end = 1000.0
ob_auto_camera = bpy.data.objects.new('AutoCamera', cam_auto)
scene.collection.objects.link(ob_auto_camera)
ob_auto_camera.location = (5.36365, -5.81888, 4.12658)
ob_auto_camera.rotation_euler = (1.09748, -7.21219e-08, 0.694738)
scene.camera = ob_auto_camera
bpy.context.view_layer.update()
